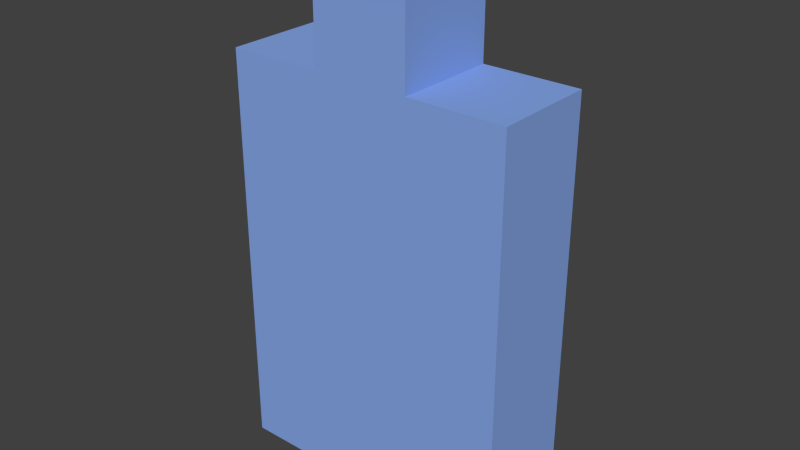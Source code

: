 # Source: player_1.blend  (saved by Blender 2.76.0; exported with 4.5.12 LTS)
import bpy
from mathutils import Matrix  # noqa: F401  (used for matrix-valued properties, if any)

bpy.ops.wm.read_factory_settings(use_empty=True)
scene = bpy.context.scene
scene.name = 'Scene'

# ---- collections
col_collection_1 = bpy.data.collections.new('Collection 1'); scene.collection.children.link(col_collection_1)

# ---- materials (node trees are filled in below, after node groups)
mat_material = bpy.data.materials.new('Material')
mat_material.alpha_threshold = 0.0
mat_material.roughness = 0.5
mat_material.line_color = (0.0, 0.0, 0.0, 1.0)

# ---- material node trees
mat_material.use_nodes = True; mat_material.node_tree.nodes.clear()
_N = mat_material.node_tree.nodes; _L = mat_material.node_tree.links
n0 = _N.new('ShaderNodeOutputMaterial'); n0.name = 'Material Output'; n0.location = (300, 300)
n1 = _N.new('ShaderNodeBsdfDiffuse'); n1.name = 'Diffuse BSDF'; n1.location = (10, 300)
n1.inputs[0].default_value = (0.2417, 0.3877, 0.8, 1.0)
_L.new(n1.outputs[0], n0.inputs[0])
n0.is_active_output = True

# ---- world
world_world = bpy.data.worlds.new('World'); scene.world = world_world
world_world.color = (0.05088, 0.05088, 0.05088)
world_world.use_sun_shadow = False
world_world.sun_shadow_jitter_overblur = 0.0
world_world.cycles.sampling_method = 'MANUAL'
world_world.cycles.sample_map_resolution = 256

# ---- meshes
me_cube = bpy.data.meshes.new('Cube')
me_cube.from_pydata([(1.0, 1.0, 0.0), (1.0, -1.0, 0.0), (-1.0, -1.0, 0.0), (-1.0, 1.0, 0.0), (1.0, 1.0, 2.0), (1.0, -1.0, 2.0), (-1.0, -1.0, 2.0), (-1.0, 1.0, 2.0), (0.3333, 1.0, 0.0), (-0.3333, 1.0, 0.0), (0.3333, -1.0, 0.0), (-0.3333, -1.0, 0.0), (0.3333, 1.0, 2.0), (-0.3333, 1.0, 2.0), (0.3333, -1.0, 2.0), (-0.3333, -1.0, 2.0), (0.3333, 1.0, 2.567), (-0.3333, 1.0, 2.567), (0.3333, -1.0, 2.567), (-0.3333, -1.0, 2.567)], [], [(9, 11, 2, 3), (13, 7, 6, 15), (0, 4, 5, 1), (11, 15, 6, 2), (2, 6, 7, 3), (13, 9, 3, 7), (4, 0, 8, 12), (12, 8, 9, 13), (1, 5, 14, 10), (10, 14, 15, 11), (4, 12, 14, 5), (13, 15, 19, 17), (0, 1, 10, 8), (8, 10, 11, 9), (16, 17, 19, 18), (15, 14, 18, 19), (12, 13, 17, 16), (14, 12, 16, 18)])
me_cube.materials.append(mat_material)
me_cube.use_remesh_preserve_volume = False
me_cube.use_remesh_preserve_attributes = False
me_cube.use_mirror_vertex_groups = False
me_cube.update()

# ---- objects
ob_player1 = bpy.data.objects.new('player1', me_cube)

# ---- transforms, parenting, visibility, modifiers, constraints
ob_player1.location = (0.0, 0.0, 0.0)
ob_player1.scale = (0.7, 0.25, 1.0)
ob_player1.lock_rotations_4d = False
ob_player1.empty_display_type = 'ARROWS'
ob_player1.lineart.crease_threshold = 0.0

# ---- collection membership
col_collection_1.objects.link(ob_player1)

# ---- scene / render settings (as saved in the file)
scene.frame_start = 1; scene.frame_end = 250; scene.frame_set(1)
scene.render.engine = 'CYCLES'
scene.render.resolution_percentage = 50
scene.render.dither_intensity = 0.0
scene.cycles.use_denoising = False
scene.cycles.samples = 10
scene.cycles.sampling_pattern = 'TABULATED_SOBOL'
scene.cycles.light_sampling_threshold = 0.0
scene.cycles.use_adaptive_sampling = False
scene.cycles.use_light_tree = False
scene.cycles.blur_glossy = 0.0
scene.cycles.pixel_filter_type = 'GAUSSIAN'
scene.cycles.sample_clamp_indirect = 0.0
scene.view_settings.view_transform = 'Standard'
bpy.context.view_layer.update()

# ---- added for rendering (the .blend has no active camera and no usable light): camera, sun
cam_auto = bpy.data.cameras.new('AutoCamera')
cam_auto.lens = 50.0
cam_auto.sensor_width = 36.0
cam_auto.clip_end = 1000.0
ob_auto_camera = bpy.data.objects.new('AutoCamera', cam_auto)
scene.collection.objects.link(ob_auto_camera)
ob_auto_camera.location = (2.74447, -3.29336, 3.479)
ob_auto_camera.rotation_euler = (1.09748, -7.21219e-08, 0.694738)
scene.camera = ob_auto_camera
light_auto_sun = bpy.data.lights.new('AutoSun', 'SUN')
light_auto_sun.energy = 3.0
light_auto_sun.angle = 0.0523599
ob_auto_sun = bpy.data.objects.new('AutoSun', light_auto_sun)
scene.collection.objects.link(ob_auto_sun)
ob_auto_sun.rotation_euler = (0.872665, 0.174533, 0.523599)
bpy.context.view_layer.update()
